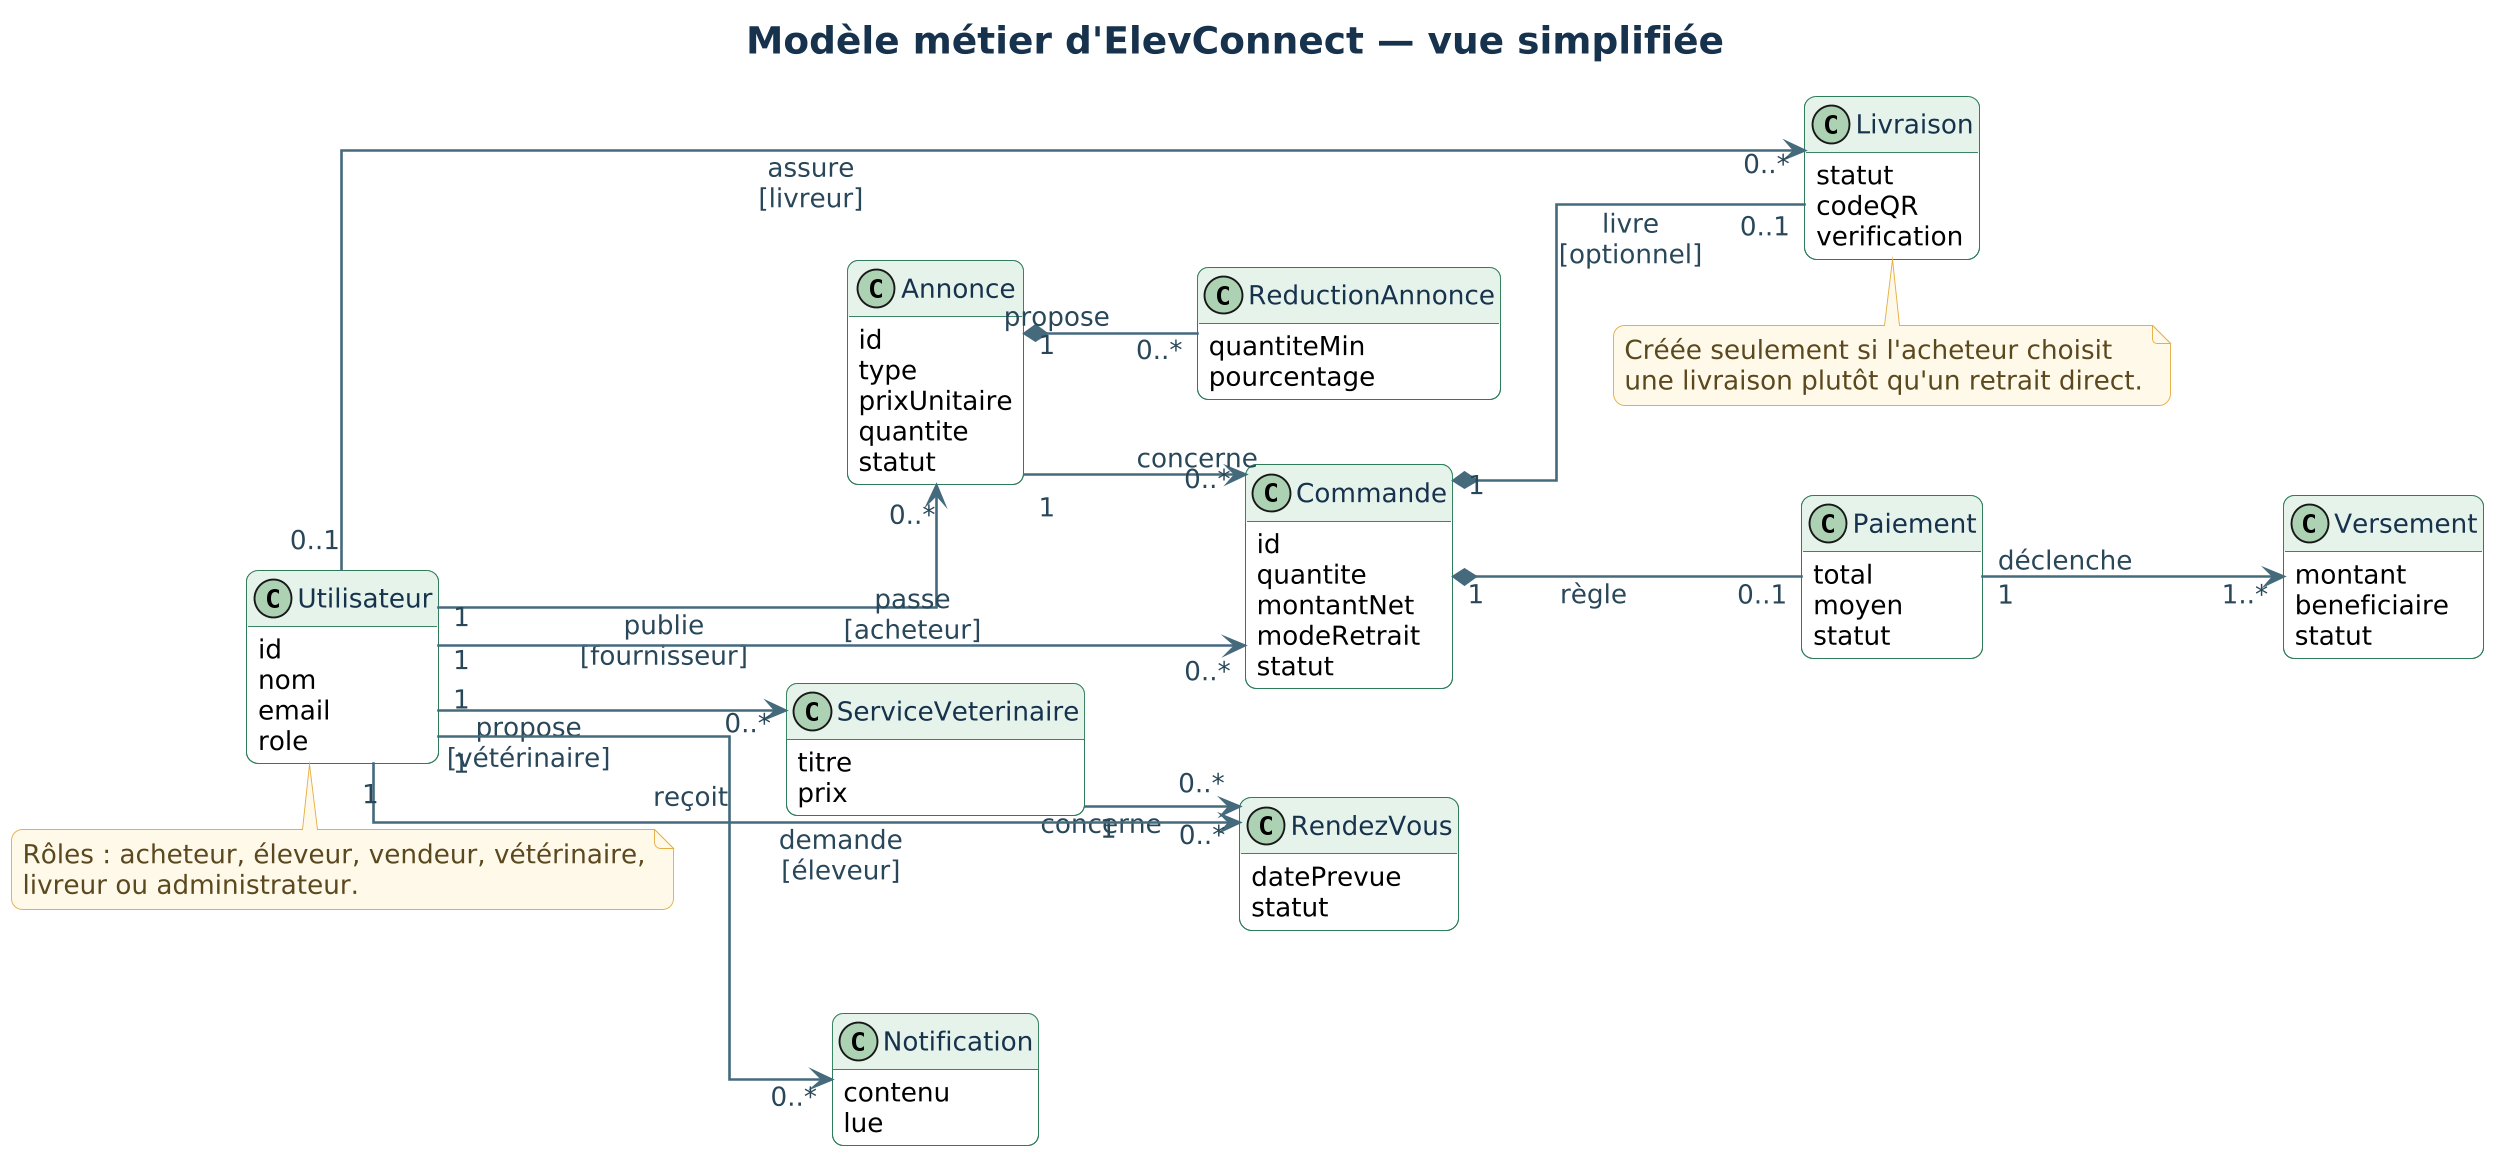

The diagram above was rendered by PlantUML. Its source (embedded in the PNG):
@startuml class_diagram
!include diagram_style.iuml

left to right direction
hide empty members
skinparam classAttributeIconSize 0
title Modèle métier d'ElevConnect — vue simplifiée

class Utilisateur {
  id
  nom
  email
  role
}
class Annonce {
  id
  type
  prixUnitaire
  quantite
  statut
}
class ReductionAnnonce {
  quantiteMin
  pourcentage
}
class Commande {
  id
  quantite
  montantNet
  modeRetrait
  statut
}
class Paiement {
  total
  moyen
  statut
}
class Livraison {
  statut
  codeQR
  verification
}
class Versement {
  montant
  beneficiaire
  statut
}
class ServiceVeterinaire {
  titre
  prix
}
class RendezVous {
  datePrevue
  statut
}
class Notification {
  contenu
  lue
}

Utilisateur "1" --> "0..*" Annonce : publie\n[fournisseur]
Annonce "1" *-- "0..*" ReductionAnnonce : propose
Utilisateur "1" --> "0..*" Commande : passe\n[acheteur]
Annonce "1" --> "0..*" Commande : concerne
Commande "1" *-- "0..1" Paiement : règle
Commande "1" *-- "0..1" Livraison : livre\n[optionnel]
Utilisateur "0..1" --> "0..*" Livraison : assure\n[livreur]
Paiement "1" --> "1..*" Versement : déclenche
Utilisateur "1" --> "0..*" ServiceVeterinaire : propose\n[vétérinaire]
ServiceVeterinaire "1" --> "0..*" RendezVous : concerne
Utilisateur "1" --> "0..*" RendezVous : demande\n[éleveur]
Utilisateur "1" --> "0..*" Notification : reçoit

note bottom of Utilisateur
  Rôles : acheteur, éleveur, vendeur, vétérinaire,
  livreur ou administrateur.
end note
note bottom of Livraison
  Créée seulement si l'acheteur choisit
  une livraison plutôt qu'un retrait direct.
end note
@enduml